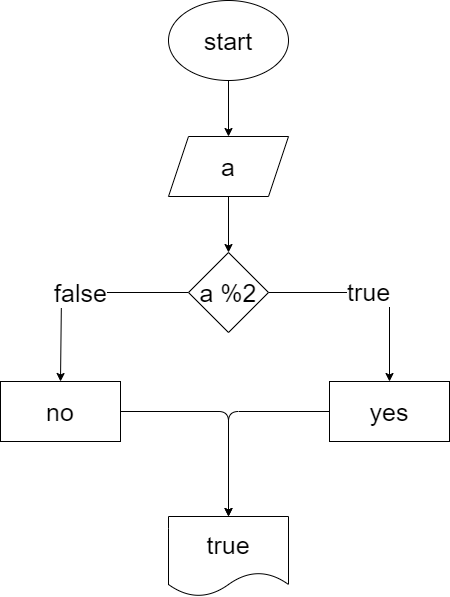

The diagram above was exported from draw.io. Its source (the exported page's mxGraphModel, read from the mxfile embedded in the PNG):
<mxGraphModel dx="1030" dy="499" grid="0" gridSize="10" guides="1" tooltips="1" connect="1" arrows="1" fold="1" page="0" pageScale="1" pageWidth="827" pageHeight="1169" math="0" shadow="0">
  <root>
    <mxCell id="0" />
    <mxCell id="1" parent="0" />
    <mxCell id="4" style="edgeStyle=none;html=1;entryX=0.5;entryY=0;entryDx=0;entryDy=0;fontSize=25;" edge="1" parent="1" source="2" target="3">
      <mxGeometry relative="1" as="geometry" />
    </mxCell>
    <mxCell id="2" value="&lt;font style=&quot;font-size: 25px&quot;&gt;start&lt;/font&gt;" style="ellipse;whiteSpace=wrap;html=1;" vertex="1" parent="1">
      <mxGeometry x="237" y="62" width="120" height="80" as="geometry" />
    </mxCell>
    <mxCell id="15" style="edgeStyle=none;html=1;entryX=0.5;entryY=0;entryDx=0;entryDy=0;fontSize=25;" edge="1" parent="1" source="3" target="5">
      <mxGeometry relative="1" as="geometry" />
    </mxCell>
    <mxCell id="3" value="a" style="shape=parallelogram;perimeter=parallelogramPerimeter;whiteSpace=wrap;html=1;fixedSize=1;fontSize=25;" vertex="1" parent="1">
      <mxGeometry x="237" y="198" width="120" height="60" as="geometry" />
    </mxCell>
    <mxCell id="8" style="edgeStyle=none;html=1;entryX=0.5;entryY=0;entryDx=0;entryDy=0;fontSize=25;" edge="1" parent="1" source="5" target="6">
      <mxGeometry relative="1" as="geometry">
        <Array as="points">
          <mxPoint x="458" y="354" />
        </Array>
      </mxGeometry>
    </mxCell>
    <mxCell id="11" value="true" style="edgeLabel;html=1;align=center;verticalAlign=middle;resizable=0;points=[];fontSize=25;" vertex="1" connectable="0" parent="8">
      <mxGeometry x="-0.0571" y="2" relative="1" as="geometry">
        <mxPoint as="offset" />
      </mxGeometry>
    </mxCell>
    <mxCell id="9" value="false" style="edgeStyle=none;html=1;entryX=0.5;entryY=0;entryDx=0;entryDy=0;fontSize=25;" edge="1" parent="1" source="5" target="7">
      <mxGeometry relative="1" as="geometry">
        <Array as="points">
          <mxPoint x="130" y="354" />
        </Array>
      </mxGeometry>
    </mxCell>
    <mxCell id="5" value="a %2" style="rhombus;whiteSpace=wrap;html=1;fontSize=25;" vertex="1" parent="1">
      <mxGeometry x="257" y="314" width="80" height="80" as="geometry" />
    </mxCell>
    <mxCell id="14" style="edgeStyle=none;html=1;entryX=0.5;entryY=0;entryDx=0;entryDy=0;fontSize=25;" edge="1" parent="1" source="6" target="12">
      <mxGeometry relative="1" as="geometry">
        <Array as="points">
          <mxPoint x="297" y="473" />
        </Array>
      </mxGeometry>
    </mxCell>
    <mxCell id="6" value="yes" style="rounded=0;whiteSpace=wrap;html=1;fontSize=25;" vertex="1" parent="1">
      <mxGeometry x="398" y="443" width="120" height="60" as="geometry" />
    </mxCell>
    <mxCell id="13" style="edgeStyle=none;html=1;entryX=0.5;entryY=0;entryDx=0;entryDy=0;fontSize=25;" edge="1" parent="1" source="7" target="12">
      <mxGeometry relative="1" as="geometry">
        <Array as="points">
          <mxPoint x="297" y="473" />
        </Array>
      </mxGeometry>
    </mxCell>
    <mxCell id="7" value="no" style="rounded=0;whiteSpace=wrap;html=1;fontSize=25;" vertex="1" parent="1">
      <mxGeometry x="69" y="443" width="120" height="60" as="geometry" />
    </mxCell>
    <mxCell id="12" value="true" style="shape=document;whiteSpace=wrap;html=1;boundedLbl=1;fontSize=25;" vertex="1" parent="1">
      <mxGeometry x="237" y="578" width="120" height="80" as="geometry" />
    </mxCell>
  </root>
</mxGraphModel>